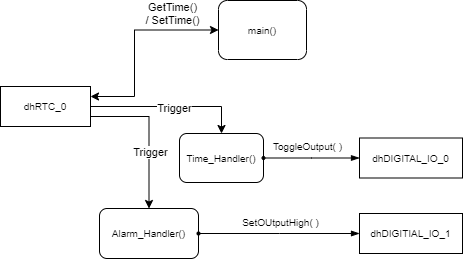

The diagram above was exported from draw.io. Its source (the exported page's mxGraphModel, read from the mxfile embedded in the PNG):
<mxGraphModel dx="677" dy="632" grid="0" gridSize="10" guides="1" tooltips="1" connect="1" arrows="1" fold="1" page="1" pageScale="1" pageWidth="826" pageHeight="1169" background="#ffffff" math="0" shadow="0">
  <root>
    <mxCell id="0" />
    <mxCell id="1" parent="0" />
    <mxCell id="2" value="dhDIGITIAL_IO_1" style="whiteSpace=wrap;html=1;strokeColor=#000000;strokeWidth=1;fillColor=none;fontSize=10;align=center;" vertex="1" parent="1">
      <mxGeometry x="554" y="419" width="103" height="40" as="geometry" />
    </mxCell>
    <mxCell id="3" value="dhDIGITAL_IO_0" style="whiteSpace=wrap;html=1;strokeColor=#000000;strokeWidth=1;fillColor=none;fontSize=10;align=center;" vertex="1" parent="1">
      <mxGeometry x="554" y="343.5" width="103" height="40" as="geometry" />
    </mxCell>
    <mxCell id="4" style="edgeStyle=orthogonalEdgeStyle;rounded=0;orthogonalLoop=1;jettySize=auto;html=1;entryX=0.5;entryY=0;entryDx=0;entryDy=0;exitX=1;exitY=0.75;exitDx=0;exitDy=0;" edge="1" source="10" target="17" parent="1">
      <mxGeometry relative="1" as="geometry" />
    </mxCell>
    <mxCell id="5" value="Trigger" style="edgeLabel;html=1;align=center;verticalAlign=middle;resizable=0;points=[];" vertex="1" connectable="0" parent="4">
      <mxGeometry x="0.2544" y="1" relative="1" as="geometry">
        <mxPoint as="offset" />
      </mxGeometry>
    </mxCell>
    <mxCell id="6" style="edgeStyle=orthogonalEdgeStyle;rounded=0;orthogonalLoop=1;jettySize=auto;html=1;exitX=1;exitY=0.5;exitDx=0;exitDy=0;entryX=0.5;entryY=0;entryDx=0;entryDy=0;" edge="1" source="10" target="15" parent="1">
      <mxGeometry relative="1" as="geometry" />
    </mxCell>
    <mxCell id="7" value="Trigger" style="edgeLabel;html=1;align=center;verticalAlign=middle;resizable=0;points=[];" vertex="1" connectable="0" parent="6">
      <mxGeometry x="0.0556" y="-1" relative="1" as="geometry">
        <mxPoint as="offset" />
      </mxGeometry>
    </mxCell>
    <mxCell id="8" style="edgeStyle=orthogonalEdgeStyle;rounded=0;orthogonalLoop=1;jettySize=auto;html=1;exitX=1;exitY=0.25;exitDx=0;exitDy=0;entryX=0;entryY=0.5;entryDx=0;entryDy=0;startArrow=classic;startFill=1;" edge="1" source="10" target="16" parent="1">
      <mxGeometry relative="1" as="geometry">
        <Array as="points">
          <mxPoint x="329" y="302" />
          <mxPoint x="329" y="236" />
        </Array>
      </mxGeometry>
    </mxCell>
    <mxCell id="9" value="GetTime()&lt;br&gt;/ SetTime()" style="edgeLabel;html=1;align=center;verticalAlign=middle;resizable=0;points=[];" vertex="1" connectable="0" parent="8">
      <mxGeometry x="0.4207" relative="1" as="geometry">
        <mxPoint x="9.5" y="-17.5" as="offset" />
      </mxGeometry>
    </mxCell>
    <mxCell id="10" value="dhRTC_0" style="whiteSpace=wrap;html=1;strokeColor=#000000;strokeWidth=1;fillColor=none;fontSize=10;align=center;" vertex="1" parent="1">
      <mxGeometry x="195" y="292" width="90" height="40" as="geometry" />
    </mxCell>
    <mxCell id="11" style="edgeStyle=elbowEdgeStyle;rounded=0;html=1;entryX=0;entryY=0.5;startArrow=oval;startFill=1;startSize=3;endArrow=blockThin;endFill=1;jettySize=auto;orthogonalLoop=1;strokeWidth=1;fontSize=10;exitX=1;exitY=0.5;exitDx=0;exitDy=0;" edge="1" source="15" target="3" parent="1">
      <mxGeometry x="473" y="414" as="geometry">
        <mxPoint x="536" y="363" as="sourcePoint" />
        <mxPoint x="624" y="414" as="targetPoint" />
      </mxGeometry>
    </mxCell>
    <mxCell id="12" value="ToggleOutput( )" style="text;html=1;resizable=0;points=[];align=center;verticalAlign=middle;labelBackgroundColor=#ffffff;fontSize=10;" vertex="1" connectable="0" parent="11">
      <mxGeometry relative="1" as="geometry">
        <mxPoint x="-5" y="-12.5" as="offset" />
      </mxGeometry>
    </mxCell>
    <mxCell id="13" style="edgeStyle=elbowEdgeStyle;rounded=0;html=1;entryX=0;entryY=0.5;startArrow=oval;startFill=1;startSize=3;endArrow=blockThin;endFill=1;jettySize=auto;orthogonalLoop=1;strokeWidth=1;fontSize=10;exitX=1;exitY=0.5;exitDx=0;exitDy=0;" edge="1" source="17" target="2" parent="1">
      <mxGeometry x="306" y="293.5" as="geometry">
        <mxPoint x="325" y="140.5" as="sourcePoint" />
        <mxPoint x="425" y="233.5" as="targetPoint" />
      </mxGeometry>
    </mxCell>
    <mxCell id="14" value="SetOUtputHigh( )" style="text;html=1;resizable=0;points=[];align=center;verticalAlign=middle;labelBackgroundColor=#ffffff;fontSize=10;" vertex="1" connectable="0" parent="13">
      <mxGeometry relative="1" as="geometry">
        <mxPoint y="-11.5" as="offset" />
      </mxGeometry>
    </mxCell>
    <mxCell id="15" value="&lt;div&gt;Time_Handler()&lt;/div&gt;" style="whiteSpace=wrap;html=1;strokeColor=#000000;strokeWidth=1;fillColor=none;fontSize=10;align=center;rounded=1;" vertex="1" parent="1">
      <mxGeometry x="374" y="339" width="84" height="49" as="geometry" />
    </mxCell>
    <mxCell id="16" value="&lt;div&gt;main()&lt;/div&gt;" style="whiteSpace=wrap;html=1;strokeColor=#000000;strokeWidth=1;fillColor=none;fontSize=10;align=center;rounded=1;" vertex="1" parent="1">
      <mxGeometry x="413" y="206" width="88" height="59" as="geometry" />
    </mxCell>
    <mxCell id="17" value="&lt;div&gt;Alarm_Handler()&lt;/div&gt;" style="whiteSpace=wrap;html=1;strokeColor=#000000;strokeWidth=1;fillColor=none;fontSize=10;align=center;rounded=1;" vertex="1" parent="1">
      <mxGeometry x="294" y="414" width="99" height="50" as="geometry" />
    </mxCell>
  </root>
</mxGraphModel>